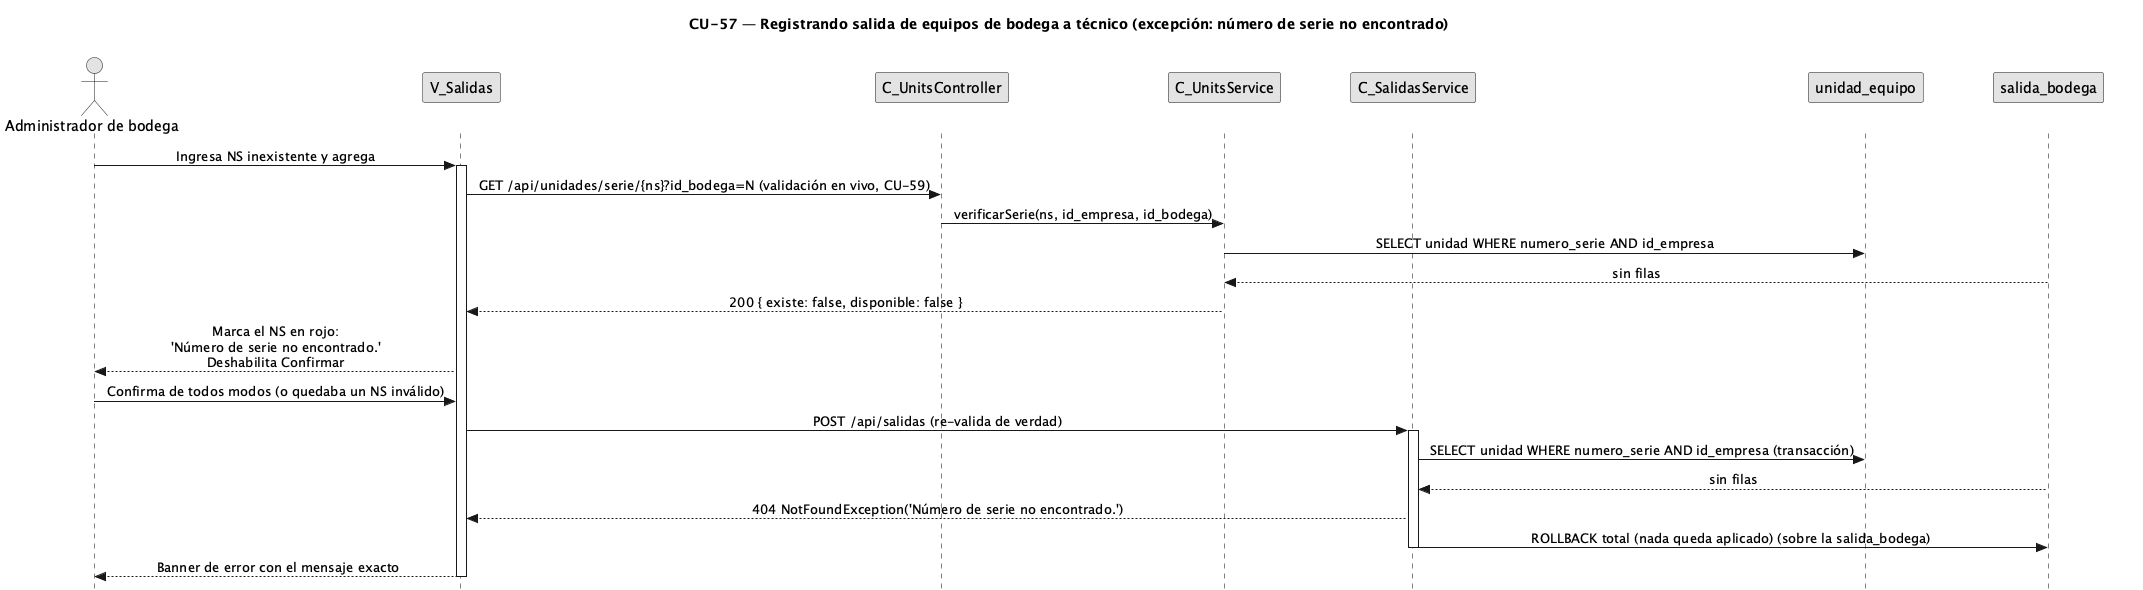

The diagram above was rendered by PlantUML. Its source (embedded in the PNG):
@startuml CU57-exc-ns-no-encontrado
title CU-57 — Registrando salida de equipos de bodega a técnico (excepción: número de serie no encontrado)
skinparam style strictuml
skinparam monochrome true
skinparam shadowing false
skinparam sequenceMessageAlign center
<style>
sequenceDiagram {
  participant {
    margin 30
  }
  actor {
    margin 12
  }
}
</style>
skinparam sequence {
  MessageAlign center
  LifeLineBorderColor black
}
hide footbox

actor "Administrador de bodega" as user
participant "V_Salidas" as view
participant "C_UnitsController" as uctrl
participant "C_UnitsService" as usvc
participant "C_SalidasService" as svc
participant "unidad_equipo" as uent
participant "salida_bodega" as sald

user -> view : Ingresa NS inexistente y agrega
activate view
view -> uctrl : GET /api/unidades/serie/{ns}?id_bodega=N (validación en vivo, CU-59)
uctrl -> usvc : verificarSerie(ns, id_empresa, id_bodega)
usvc -> uent : SELECT unidad WHERE numero_serie AND id_empresa
sald --> usvc : sin filas
usvc --> view : 200 { existe: false, disponible: false }
view --> user : Marca el NS en rojo:\n'Número de serie no encontrado.'\nDeshabilita Confirmar

user -> view : Confirma de todos modos (o quedaba un NS inválido)
view -> svc : POST /api/salidas (re-valida de verdad)
activate svc
svc -> uent : SELECT unidad WHERE numero_serie AND id_empresa (transacción)
sald --> svc : sin filas
svc --> view : 404 NotFoundException('Número de serie no encontrado.')
svc -> sald :ROLLBACK total (nada queda aplicado) (sobre la salida_bodega)
deactivate svc
view --> user : Banner de error con el mensaje exacto
deactivate view
@enduml